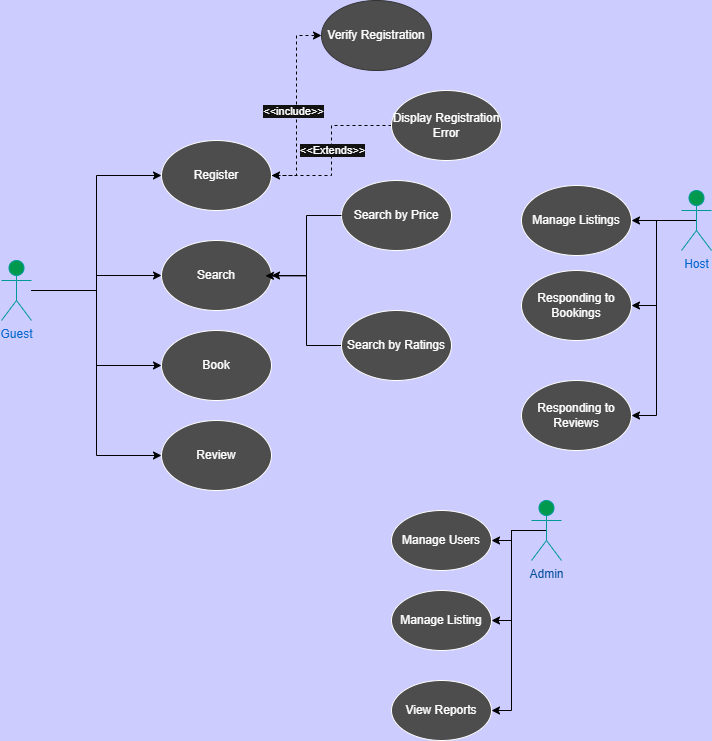

The diagram above was exported from draw.io. Its source (the exported page's mxGraphModel, read from the mxfile embedded in the PNG):
<mxGraphModel dx="778" dy="1526" grid="1" gridSize="10" guides="1" tooltips="1" connect="1" arrows="1" fold="1" page="1" pageScale="1" pageWidth="850" pageHeight="1100" background="light-dark(#FFFFFF,#CCCCFF)" math="0" shadow="0">
  <root>
    <mxCell id="0" />
    <mxCell id="1" parent="0" />
    <mxCell id="Qh0fD0Xa1d7IkNR4n3J0-24" style="edgeStyle=orthogonalEdgeStyle;rounded=0;orthogonalLoop=1;jettySize=auto;html=1;exitX=0.5;exitY=0.5;exitDx=0;exitDy=0;exitPerimeter=0;strokeColor=light-dark(#000000,#000000);" edge="1" parent="1" source="Qh0fD0Xa1d7IkNR4n3J0-1">
      <mxGeometry relative="1" as="geometry">
        <mxPoint x="700" y="90" as="targetPoint" />
      </mxGeometry>
    </mxCell>
    <mxCell id="Qh0fD0Xa1d7IkNR4n3J0-28" style="edgeStyle=orthogonalEdgeStyle;rounded=0;orthogonalLoop=1;jettySize=auto;html=1;exitX=0.5;exitY=0.5;exitDx=0;exitDy=0;exitPerimeter=0;entryX=1;entryY=0.5;entryDx=0;entryDy=0;strokeColor=light-dark(#000000,#000000);" edge="1" parent="1" source="Qh0fD0Xa1d7IkNR4n3J0-1" target="Qh0fD0Xa1d7IkNR4n3J0-26">
      <mxGeometry relative="1" as="geometry" />
    </mxCell>
    <mxCell id="Qh0fD0Xa1d7IkNR4n3J0-29" style="edgeStyle=orthogonalEdgeStyle;rounded=0;orthogonalLoop=1;jettySize=auto;html=1;exitX=0.5;exitY=0.5;exitDx=0;exitDy=0;exitPerimeter=0;entryX=1;entryY=0.5;entryDx=0;entryDy=0;strokeColor=light-dark(#000000,#000000);" edge="1" parent="1" source="Qh0fD0Xa1d7IkNR4n3J0-1" target="Qh0fD0Xa1d7IkNR4n3J0-27">
      <mxGeometry relative="1" as="geometry" />
    </mxCell>
    <mxCell id="Qh0fD0Xa1d7IkNR4n3J0-1" value="Host" style="shape=umlActor;verticalLabelPosition=bottom;verticalAlign=top;html=1;outlineConnect=0;strokeColor=light-dark(#000000,#009999);fillColor=light-dark(#FFFFFF,#00994D);fontColor=light-dark(#000000,#0066CC);" vertex="1" parent="1">
      <mxGeometry x="750" y="60" width="30" height="60" as="geometry" />
    </mxCell>
    <mxCell id="Qh0fD0Xa1d7IkNR4n3J0-16" style="edgeStyle=orthogonalEdgeStyle;rounded=0;orthogonalLoop=1;jettySize=auto;html=1;entryX=0;entryY=0.5;entryDx=0;entryDy=0;strokeColor=light-dark(#000000,#000000);" edge="1" parent="1" source="Qh0fD0Xa1d7IkNR4n3J0-4" target="Qh0fD0Xa1d7IkNR4n3J0-12">
      <mxGeometry relative="1" as="geometry" />
    </mxCell>
    <mxCell id="Qh0fD0Xa1d7IkNR4n3J0-17" style="edgeStyle=orthogonalEdgeStyle;rounded=0;orthogonalLoop=1;jettySize=auto;html=1;entryX=0;entryY=0.5;entryDx=0;entryDy=0;strokeColor=light-dark(#000000,#000000);" edge="1" parent="1" source="Qh0fD0Xa1d7IkNR4n3J0-4" target="Qh0fD0Xa1d7IkNR4n3J0-13">
      <mxGeometry relative="1" as="geometry" />
    </mxCell>
    <mxCell id="Qh0fD0Xa1d7IkNR4n3J0-18" style="edgeStyle=orthogonalEdgeStyle;rounded=0;orthogonalLoop=1;jettySize=auto;html=1;entryX=0;entryY=0.5;entryDx=0;entryDy=0;strokeColor=light-dark(#000000,#000000);" edge="1" parent="1" source="Qh0fD0Xa1d7IkNR4n3J0-4" target="Qh0fD0Xa1d7IkNR4n3J0-14">
      <mxGeometry relative="1" as="geometry" />
    </mxCell>
    <mxCell id="Qh0fD0Xa1d7IkNR4n3J0-19" style="edgeStyle=orthogonalEdgeStyle;rounded=0;orthogonalLoop=1;jettySize=auto;html=1;entryX=0;entryY=0.5;entryDx=0;entryDy=0;strokeColor=light-dark(#000000,#000000);" edge="1" parent="1" source="Qh0fD0Xa1d7IkNR4n3J0-4" target="Qh0fD0Xa1d7IkNR4n3J0-15">
      <mxGeometry relative="1" as="geometry" />
    </mxCell>
    <mxCell id="Qh0fD0Xa1d7IkNR4n3J0-4" value="Guest" style="shape=umlActor;verticalLabelPosition=bottom;verticalAlign=top;html=1;outlineConnect=0;strokeColor=light-dark(#000000,#009999);fillColor=light-dark(#FFFFFF,#00994D);fontColor=light-dark(#000000,#0066CC);" vertex="1" parent="1">
      <mxGeometry x="70" y="130" width="30" height="60" as="geometry" />
    </mxCell>
    <mxCell id="Qh0fD0Xa1d7IkNR4n3J0-34" style="edgeStyle=orthogonalEdgeStyle;rounded=0;orthogonalLoop=1;jettySize=auto;html=1;exitX=0.5;exitY=0.5;exitDx=0;exitDy=0;exitPerimeter=0;entryX=1;entryY=0.5;entryDx=0;entryDy=0;strokeColor=light-dark(#000000,#000000);" edge="1" parent="1" source="Qh0fD0Xa1d7IkNR4n3J0-5" target="Qh0fD0Xa1d7IkNR4n3J0-31">
      <mxGeometry relative="1" as="geometry" />
    </mxCell>
    <mxCell id="Qh0fD0Xa1d7IkNR4n3J0-36" style="edgeStyle=orthogonalEdgeStyle;rounded=0;orthogonalLoop=1;jettySize=auto;html=1;exitX=0.5;exitY=0.5;exitDx=0;exitDy=0;exitPerimeter=0;entryX=1;entryY=0.5;entryDx=0;entryDy=0;strokeColor=light-dark(#000000,#000000);" edge="1" parent="1" source="Qh0fD0Xa1d7IkNR4n3J0-5" target="Qh0fD0Xa1d7IkNR4n3J0-33">
      <mxGeometry relative="1" as="geometry" />
    </mxCell>
    <mxCell id="Qh0fD0Xa1d7IkNR4n3J0-37" style="edgeStyle=orthogonalEdgeStyle;rounded=0;orthogonalLoop=1;jettySize=auto;html=1;exitX=0.5;exitY=0.5;exitDx=0;exitDy=0;exitPerimeter=0;entryX=1;entryY=0.5;entryDx=0;entryDy=0;fontColor=light-dark(#000000,#000000);strokeColor=light-dark(#000000,#000000);" edge="1" parent="1" source="Qh0fD0Xa1d7IkNR4n3J0-5" target="Qh0fD0Xa1d7IkNR4n3J0-32">
      <mxGeometry relative="1" as="geometry" />
    </mxCell>
    <mxCell id="Qh0fD0Xa1d7IkNR4n3J0-5" value="Admin" style="shape=umlActor;verticalLabelPosition=bottom;verticalAlign=top;html=1;outlineConnect=0;strokeColor=light-dark(#000000,#009999);fillColor=light-dark(#FFFFFF,#00994D);fontColor=light-dark(#000000,#004C99);" vertex="1" parent="1">
      <mxGeometry x="600" y="370" width="30" height="60" as="geometry" />
    </mxCell>
    <mxCell id="Qh0fD0Xa1d7IkNR4n3J0-40" style="edgeStyle=orthogonalEdgeStyle;rounded=0;orthogonalLoop=1;jettySize=auto;html=1;entryX=0;entryY=0.5;entryDx=0;entryDy=0;dashed=1;strokeColor=light-dark(#000000,#000000);" edge="1" parent="1" source="Qh0fD0Xa1d7IkNR4n3J0-12" target="Qh0fD0Xa1d7IkNR4n3J0-38">
      <mxGeometry relative="1" as="geometry" />
    </mxCell>
    <mxCell id="Qh0fD0Xa1d7IkNR4n3J0-41" value="&amp;lt;&amp;lt;include&amp;gt;&amp;gt;" style="edgeLabel;html=1;align=center;verticalAlign=middle;resizable=0;points=[];" vertex="1" connectable="0" parent="Qh0fD0Xa1d7IkNR4n3J0-40">
      <mxGeometry x="-0.0491" y="4" relative="1" as="geometry">
        <mxPoint as="offset" />
      </mxGeometry>
    </mxCell>
    <mxCell id="Qh0fD0Xa1d7IkNR4n3J0-12" value="Register" style="ellipse;whiteSpace=wrap;html=1;fillColor=light-dark(#FFFFFF,#4D4D4D);" vertex="1" parent="1">
      <mxGeometry x="230" y="10" width="110" height="70" as="geometry" />
    </mxCell>
    <mxCell id="Qh0fD0Xa1d7IkNR4n3J0-13" value="Search" style="ellipse;whiteSpace=wrap;html=1;fillColor=light-dark(#FFFFFF,#4D4D4D);" vertex="1" parent="1">
      <mxGeometry x="230" y="110" width="110" height="70" as="geometry" />
    </mxCell>
    <mxCell id="Qh0fD0Xa1d7IkNR4n3J0-14" value="Book" style="ellipse;whiteSpace=wrap;html=1;fillColor=light-dark(#FFFFFF,#4D4D4D);" vertex="1" parent="1">
      <mxGeometry x="230" y="200" width="110" height="70" as="geometry" />
    </mxCell>
    <mxCell id="Qh0fD0Xa1d7IkNR4n3J0-15" value="Review" style="ellipse;whiteSpace=wrap;html=1;fillColor=light-dark(#FFFFFF,#4D4D4D);" vertex="1" parent="1">
      <mxGeometry x="230" y="290" width="110" height="70" as="geometry" />
    </mxCell>
    <mxCell id="Qh0fD0Xa1d7IkNR4n3J0-25" value="Manage Listings" style="ellipse;whiteSpace=wrap;html=1;fillColor=light-dark(#FFFFFF,#4D4D4D);" vertex="1" parent="1">
      <mxGeometry x="590" y="55" width="110" height="70" as="geometry" />
    </mxCell>
    <mxCell id="Qh0fD0Xa1d7IkNR4n3J0-26" value="Responding to Bookings" style="ellipse;whiteSpace=wrap;html=1;fillColor=light-dark(#FFFFFF,#4D4D4D);" vertex="1" parent="1">
      <mxGeometry x="590" y="140" width="110" height="70" as="geometry" />
    </mxCell>
    <mxCell id="Qh0fD0Xa1d7IkNR4n3J0-27" value="Responding to Reviews" style="ellipse;whiteSpace=wrap;html=1;fillColor=light-dark(#FFFFFF,#4D4D4D);" vertex="1" parent="1">
      <mxGeometry x="590" y="250" width="110" height="70" as="geometry" />
    </mxCell>
    <mxCell id="Qh0fD0Xa1d7IkNR4n3J0-31" value="Manage Users&lt;span style=&quot;color: rgba(0, 0, 0, 0); font-family: monospace; font-size: 0px; text-align: start; text-wrap-mode: nowrap;&quot;&gt;%3CmxGraphModel%3E%3Croot%3E%3CmxCell%20id%3D%220%22%2F%3E%3CmxCell%20id%3D%221%22%20parent%3D%220%22%2F%3E%3CmxCell%20id%3D%222%22%20value%3D%22Manage%20Listings%22%20style%3D%22ellipse%3BwhiteSpace%3Dwrap%3Bhtml%3D1%3B%22%20vertex%3D%221%22%20parent%3D%221%22%3E%3CmxGeometry%20x%3D%22440%22%20y%3D%2255%22%20width%3D%22110%22%20height%3D%2270%22%20as%3D%22geometry%22%2F%3E%3C%2FmxCell%3E%3C%2Froot%3E%3C%2FmxGraphModel%3E&lt;/span&gt;&lt;span style=&quot;color: rgba(0, 0, 0, 0); font-family: monospace; font-size: 0px; text-align: start; text-wrap-mode: nowrap;&quot;&gt;%3CmxGraphModel%3E%3Croot%3E%3CmxCell%20id%3D%220%22%2F%3E%3CmxCell%20id%3D%221%22%20parent%3D%220%22%2F%3E%3CmxCell%20id%3D%222%22%20value%3D%22Manage%20Listings%22%20style%3D%22ellipse%3BwhiteSpace%3Dwrap%3Bhtml%3D1%3B%22%20vertex%3D%221%22%20parent%3D%221%22%3E%3CmxGeometry%20x%3D%22440%22%20y%3D%2255%22%20width%3D%22110%22%20height%3D%2270%22%20as%3D%22geometry%22%2F%3E%3C%2FmxCell%3E%3C%2Froot%3E%3C%2FmxGraphModel%3E&lt;/span&gt;" style="ellipse;whiteSpace=wrap;html=1;fillColor=light-dark(#FFFFFF,#4D4D4D);" vertex="1" parent="1">
      <mxGeometry x="460" y="380" width="100" height="60" as="geometry" />
    </mxCell>
    <mxCell id="Qh0fD0Xa1d7IkNR4n3J0-32" value="View Reports" style="ellipse;whiteSpace=wrap;html=1;fillColor=light-dark(#FFFFFF,#4D4D4D);" vertex="1" parent="1">
      <mxGeometry x="460" y="550" width="100" height="60" as="geometry" />
    </mxCell>
    <mxCell id="Qh0fD0Xa1d7IkNR4n3J0-33" value="Manage Listing" style="ellipse;whiteSpace=wrap;html=1;fillColor=light-dark(#FFFFFF,#4D4D4D);" vertex="1" parent="1">
      <mxGeometry x="460" y="460" width="100" height="60" as="geometry" />
    </mxCell>
    <mxCell id="Qh0fD0Xa1d7IkNR4n3J0-38" value="Verify Registration" style="ellipse;whiteSpace=wrap;html=1;strokeColor=light-dark(#000000,#333333);fillColor=light-dark(#FFFFFF,#4D4D4D);" vertex="1" parent="1">
      <mxGeometry x="390" y="-130" width="110" height="70" as="geometry" />
    </mxCell>
    <mxCell id="Qh0fD0Xa1d7IkNR4n3J0-42" style="edgeStyle=orthogonalEdgeStyle;rounded=0;orthogonalLoop=1;jettySize=auto;html=1;dashed=1;strokeColor=light-dark(#000000,#000000);" edge="1" parent="1" source="Qh0fD0Xa1d7IkNR4n3J0-39" target="Qh0fD0Xa1d7IkNR4n3J0-12">
      <mxGeometry relative="1" as="geometry" />
    </mxCell>
    <mxCell id="Qh0fD0Xa1d7IkNR4n3J0-43" value="&amp;lt;&amp;lt;Extends&amp;gt;&amp;gt;" style="edgeLabel;html=1;align=center;verticalAlign=middle;resizable=0;points=[];" vertex="1" connectable="0" parent="Qh0fD0Xa1d7IkNR4n3J0-42">
      <mxGeometry x="-0.0157" relative="1" as="geometry">
        <mxPoint as="offset" />
      </mxGeometry>
    </mxCell>
    <mxCell id="Qh0fD0Xa1d7IkNR4n3J0-39" value="Display Registration Error" style="ellipse;whiteSpace=wrap;html=1;fillColor=light-dark(#FFFFFF,#4D4D4D);" vertex="1" parent="1">
      <mxGeometry x="460" y="-40" width="110" height="70" as="geometry" />
    </mxCell>
    <mxCell id="Qh0fD0Xa1d7IkNR4n3J0-47" style="edgeStyle=orthogonalEdgeStyle;rounded=0;orthogonalLoop=1;jettySize=auto;html=1;exitX=0;exitY=0.5;exitDx=0;exitDy=0;entryX=1;entryY=0.5;entryDx=0;entryDy=0;strokeColor=light-dark(#000000,#000000);" edge="1" parent="1" source="Qh0fD0Xa1d7IkNR4n3J0-44" target="Qh0fD0Xa1d7IkNR4n3J0-13">
      <mxGeometry relative="1" as="geometry" />
    </mxCell>
    <mxCell id="Qh0fD0Xa1d7IkNR4n3J0-44" value="Search by Ratings" style="ellipse;whiteSpace=wrap;html=1;fillColor=light-dark(#FFFFFF,#4D4D4D);" vertex="1" parent="1">
      <mxGeometry x="410" y="180" width="110" height="70" as="geometry" />
    </mxCell>
    <mxCell id="Qh0fD0Xa1d7IkNR4n3J0-45" value="Search by Price" style="ellipse;whiteSpace=wrap;html=1;fillColor=light-dark(#FFFFFF,#4D4D4D);" vertex="1" parent="1">
      <mxGeometry x="410" y="50" width="110" height="70" as="geometry" />
    </mxCell>
    <mxCell id="Qh0fD0Xa1d7IkNR4n3J0-46" style="edgeStyle=orthogonalEdgeStyle;rounded=0;orthogonalLoop=1;jettySize=auto;html=1;entryX=0.945;entryY=0.505;entryDx=0;entryDy=0;entryPerimeter=0;strokeColor=light-dark(#000000,#000000);" edge="1" parent="1" source="Qh0fD0Xa1d7IkNR4n3J0-45" target="Qh0fD0Xa1d7IkNR4n3J0-13">
      <mxGeometry relative="1" as="geometry" />
    </mxCell>
  </root>
</mxGraphModel>